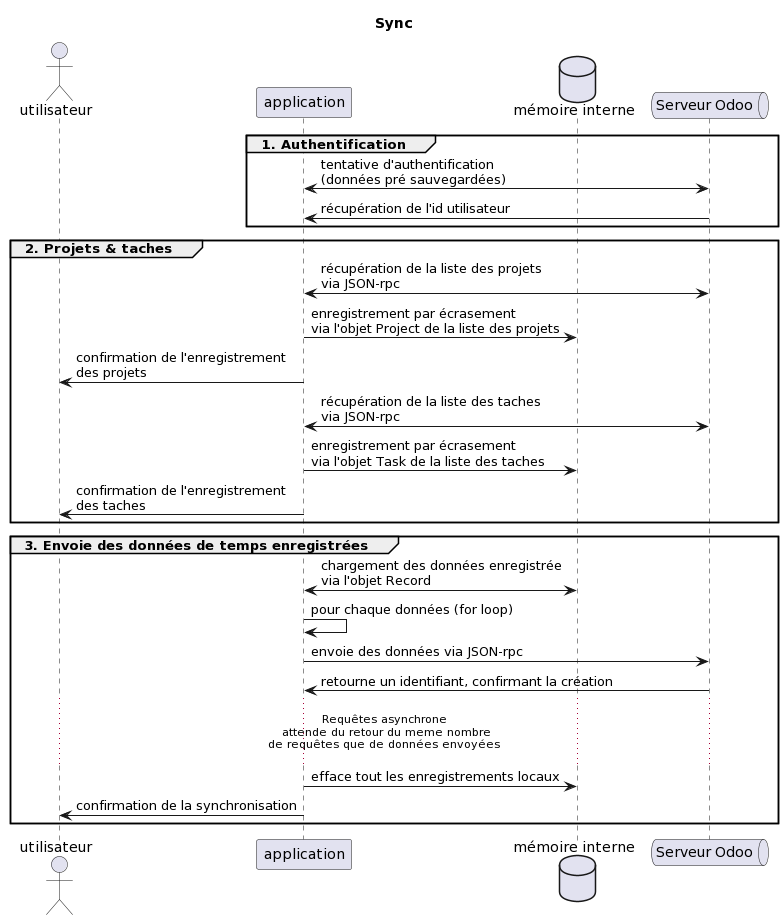

The diagram above was rendered by PlantUML. Its source (embedded in the PNG):
@startuml
title Sync
actor utilisateur
participant application
database "mémoire interne" as memory
queue "Serveur Odoo" as server

group 1. Authentification
application <-> server : tentative d'authentification\n(données pré sauvegardées)
server -> application : récupération de l'id utilisateur
end

group 2. Projets & taches
application <-> server : récupération de la liste des projets\nvia JSON-rpc
application -> memory : enregistrement par écrasement\nvia l'objet Project de la liste des projets
application -> utilisateur : confirmation de l'enregistrement \ndes projets
application <-> server : récupération de la liste des taches\nvia JSON-rpc
application -> memory : enregistrement par écrasement\nvia l'objet Task de la liste des taches
application -> utilisateur : confirmation de l'enregistrement \ndes taches
end

group 3. Envoie des données de temps enregistrées
application <-> memory : chargement des données enregistrée\nvia l'objet Record
application -> application : pour chaque données (for loop)
application -> server : envoie des données via JSON-rpc
server -> application : retourne un identifiant, confirmant la création
...Requêtes asynchrone\n attende du retour du meme nombre\nde requêtes que de données envoyées...
application -> memory : efface tout les enregistrements locaux
application -> utilisateur : confirmation de la synchronisation
end
@enduml